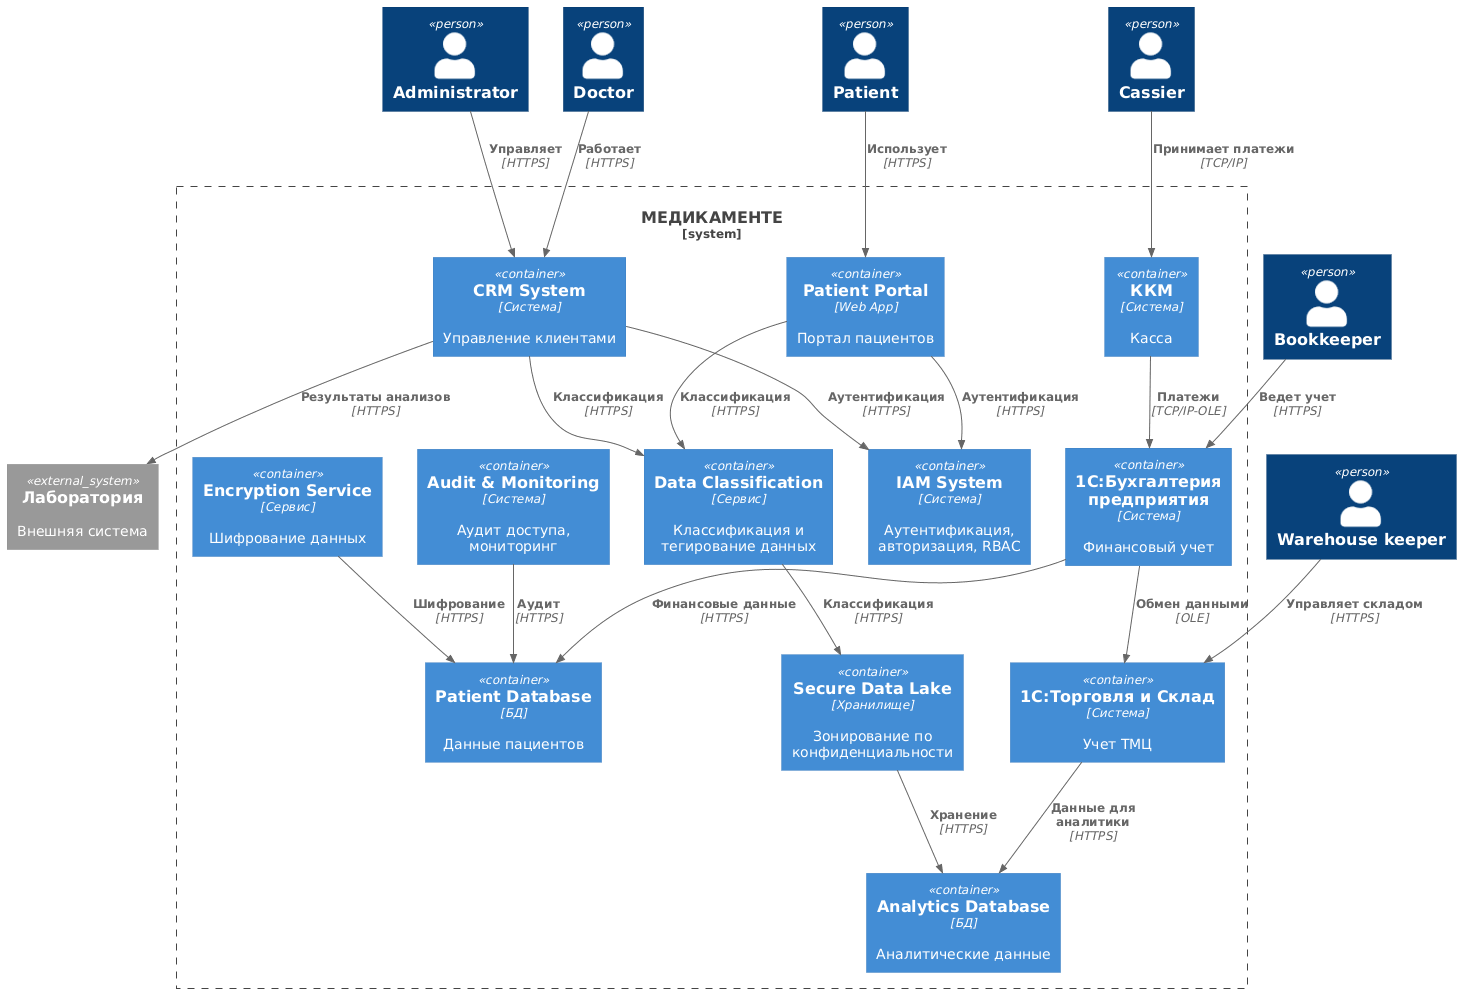

The diagram above was rendered by PlantUML. Its source (embedded in the PNG):
@startuml
!include https://raw.githubusercontent.com/plantuml-stdlib/C4-PlantUML/master/C4_Context.puml
!include https://raw.githubusercontent.com/plantuml-stdlib/C4-PlantUML/master/C4_Container.puml

Person(patient, "Patient")
Person(doctor, "Doctor")
Person(admin, "Administrator")

Person(bookkeeper, "Bookkeeper")
Person(warehouse_keeper, "Warehouse keeper")
Person(cashier, "Cassier")

System_Boundary(medikamente, "МЕДИКАМЕНТЕ") {
    
    Container(iam, "IAM System", "Система", "Аутентификация, авторизация, RBAC")
    Container(data_classification, "Data Classification", "Сервис", "Классификация и тегирование данных")
    Container(audit_monitoring, "Audit & Monitoring", "Система", "Аудит доступа, мониторинг")
    Container(encryption, "Encryption Service", "Сервис", "Шифрование данных")
    
    Container(data_lake, "Secure Data Lake", "Хранилище", "Зонирование по конфиденциальности")
    
    Container(patient_portal, "Patient Portal", "Web App", "Портал пациентов")
    Container(crm, "CRM System", "Система", "Управление клиентами")
    Container(patient_db, "Patient Database", "БД", "Данные пациентов")
    Container(analytics_db, "Analytics Database", "БД", "Аналитические данные")
    
    Container(accounting_1c, "1С:Бухгалтерия предприятия", "Система", "Финансовый учет")
    Container(warehouse_1c, "1С:Торговля и Склад", "Система", "Учет ТМЦ")
    Container(kkm, "ККМ", "Система", "Касса")
}

System_Ext(laboratory, "Лаборатория", "Внешняя система")

Rel(patient, patient_portal, "Использует", "HTTPS")
Rel(doctor, crm, "Работает", "HTTPS")
Rel(admin, crm, "Управляет", "HTTPS")
Rel(bookkeeper, accounting_1c, "Ведет учет", "HTTPS")
Rel(warehouse_keeper, warehouse_1c, "Управляет складом", "HTTPS")
Rel(cashier, kkm, "Принимает платежи", "TCP/IP")

Rel(patient_portal, iam, "Аутентификация", "HTTPS")
Rel(crm, iam, "Аутентификация", "HTTPS")
Rel(patient_portal, data_classification, "Классификация", "HTTPS")
Rel(crm, data_classification, "Классификация", "HTTPS")
Rel(encryption, patient_db, "Шифрование", "HTTPS")
Rel(audit_monitoring, patient_db, "Аудит", "HTTPS")

Rel(data_classification, data_lake, "Классификация", "HTTPS")
Rel(data_lake, analytics_db, "Хранение", "HTTPS")

Rel(accounting_1c, patient_db, "Финансовые данные", "HTTPS")
Rel(warehouse_1c, analytics_db, "Данные для аналитики", "HTTPS")
Rel(kkm, accounting_1c, "Платежи", "TCP/IP-OLE")
Rel(accounting_1c, warehouse_1c, "Обмен данными", "OLE")

Rel(crm, laboratory, "Результаты анализов", "HTTPS")
@enduml